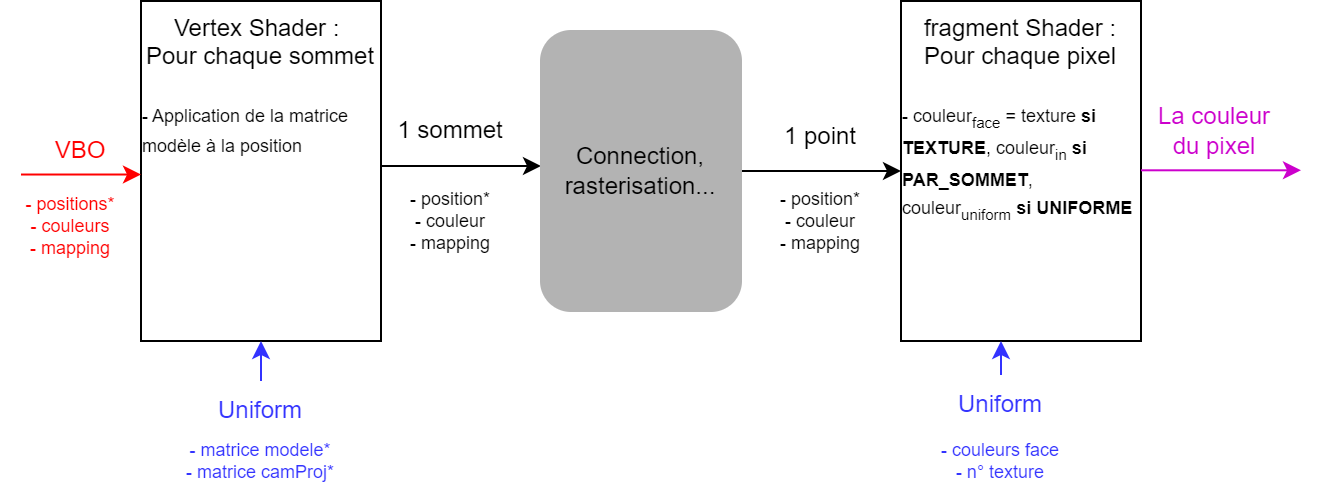

The diagram above was exported from draw.io. Its source (the exported page's mxGraphModel, read from the mxfile embedded in the PNG):
<mxGraphModel dx="1996" dy="1228" grid="1" gridSize="10" guides="1" tooltips="1" connect="1" arrows="1" fold="1" page="1" pageScale="1" pageWidth="1169" pageHeight="1654" math="0" shadow="0">
  <root>
    <mxCell id="0" />
    <mxCell id="1" parent="0" />
    <mxCell id="R9aIYXGMt73mxW7MGIt1-1" value="Vertex Shader :&amp;nbsp;&lt;br&gt;Pour chaque sommet&lt;br&gt;&lt;br&gt;&lt;div style=&quot;text-align: left;&quot;&gt;&lt;span style=&quot;background-color: initial;&quot;&gt;&lt;font style=&quot;font-size: 9px;&quot;&gt;- Application de la matrice modèle à la position&lt;/font&gt;&lt;/span&gt;&lt;/div&gt;" style="rounded=0;whiteSpace=wrap;html=1;verticalAlign=top;" parent="1" vertex="1">
      <mxGeometry x="420" y="290" width="120" height="170" as="geometry" />
    </mxCell>
    <mxCell id="R9aIYXGMt73mxW7MGIt1-2" value="" style="endArrow=classic;html=1;rounded=0;fontColor=#FF0000;strokeColor=#FF0000;" parent="1" edge="1">
      <mxGeometry width="50" height="50" relative="1" as="geometry">
        <mxPoint x="360" y="376.76" as="sourcePoint" />
        <mxPoint x="420" y="376.76" as="targetPoint" />
      </mxGeometry>
    </mxCell>
    <mxCell id="R9aIYXGMt73mxW7MGIt1-3" value="VBO" style="text;html=1;strokeColor=none;fillColor=none;align=center;verticalAlign=middle;whiteSpace=wrap;rounded=0;fontColor=#FF0000;" parent="1" vertex="1">
      <mxGeometry x="360" y="350" width="60" height="30" as="geometry" />
    </mxCell>
    <mxCell id="R9aIYXGMt73mxW7MGIt1-4" value="Uniform" style="text;html=1;strokeColor=none;fillColor=none;align=center;verticalAlign=middle;whiteSpace=wrap;rounded=0;fontColor=#3333FF;" parent="1" vertex="1">
      <mxGeometry x="450" y="480" width="60" height="30" as="geometry" />
    </mxCell>
    <mxCell id="R9aIYXGMt73mxW7MGIt1-5" value="" style="endArrow=classic;html=1;rounded=0;fontColor=#FF0000;strokeColor=#3333FF;" parent="1" edge="1">
      <mxGeometry width="50" height="50" relative="1" as="geometry">
        <mxPoint x="480" y="480" as="sourcePoint" />
        <mxPoint x="480" y="460" as="targetPoint" />
      </mxGeometry>
    </mxCell>
    <mxCell id="R9aIYXGMt73mxW7MGIt1-12" value="" style="endArrow=classic;html=1;rounded=0;" parent="1" edge="1">
      <mxGeometry width="50" height="50" relative="1" as="geometry">
        <mxPoint x="540" y="372.5" as="sourcePoint" />
        <mxPoint x="620" y="372.5" as="targetPoint" />
      </mxGeometry>
    </mxCell>
    <mxCell id="j9u7WpE4ALorNl15ndxJ-44" value="fragment Shader :&lt;br&gt;Pour chaque pixel&lt;br&gt;&lt;br&gt;&lt;div style=&quot;text-align: left;&quot;&gt;&lt;span style=&quot;background-color: initial;&quot;&gt;&lt;font style=&quot;font-size: 9px;&quot;&gt;- couleur&lt;sub&gt;face&lt;/sub&gt; = texture &lt;b&gt;si TEXTURE&lt;/b&gt;, couleur&lt;sub&gt;in&lt;/sub&gt;&amp;nbsp;&lt;b&gt;si PAR_SOMMET&lt;/b&gt;, couleur&lt;sub&gt;uniform&lt;/sub&gt;&amp;nbsp;&lt;b&gt;si UNIFORME&lt;/b&gt;&lt;/font&gt;&lt;/span&gt;&lt;/div&gt;" style="rounded=0;whiteSpace=wrap;html=1;verticalAlign=top;" parent="1" vertex="1">
      <mxGeometry x="800" y="290" width="120" height="170" as="geometry" />
    </mxCell>
    <mxCell id="j9u7WpE4ALorNl15ndxJ-46" value="" style="endArrow=classic;html=1;rounded=0;exitX=1;exitY=0.5;exitDx=0;exitDy=0;" parent="1" source="j9u7WpE4ALorNl15ndxJ-56" target="j9u7WpE4ALorNl15ndxJ-44" edge="1">
      <mxGeometry width="50" height="50" relative="1" as="geometry">
        <mxPoint x="1090" y="374.76" as="sourcePoint" />
        <mxPoint x="1170" y="374.76" as="targetPoint" />
      </mxGeometry>
    </mxCell>
    <mxCell id="j9u7WpE4ALorNl15ndxJ-48" value="1 point" style="text;html=1;strokeColor=none;fillColor=none;align=center;verticalAlign=middle;whiteSpace=wrap;rounded=0;" parent="1" vertex="1">
      <mxGeometry x="730" y="342.5" width="60" height="30" as="geometry" />
    </mxCell>
    <mxCell id="j9u7WpE4ALorNl15ndxJ-50" value="" style="endArrow=classic;html=1;rounded=0;strokeColor=#CC00CC;" parent="1" edge="1">
      <mxGeometry width="50" height="50" relative="1" as="geometry">
        <mxPoint x="920" y="374.65" as="sourcePoint" />
        <mxPoint x="1000" y="374.65" as="targetPoint" />
      </mxGeometry>
    </mxCell>
    <mxCell id="j9u7WpE4ALorNl15ndxJ-54" value="&lt;font color=&quot;#cc00cc&quot;&gt;La couleur du pixel&lt;/font&gt;" style="text;html=1;strokeColor=none;fillColor=none;align=center;verticalAlign=middle;whiteSpace=wrap;rounded=0;" parent="1" vertex="1">
      <mxGeometry x="926.5" y="340" width="60" height="30" as="geometry" />
    </mxCell>
    <mxCell id="j9u7WpE4ALorNl15ndxJ-56" value="Connection, rasterisation..." style="rounded=1;whiteSpace=wrap;html=1;strokeColor=#B3B3B3;fillColor=#B3B3B3;" parent="1" vertex="1">
      <mxGeometry x="620" y="305" width="100" height="140" as="geometry" />
    </mxCell>
    <mxCell id="j9u7WpE4ALorNl15ndxJ-58" value="" style="endArrow=classic;html=1;rounded=0;fontColor=#FF0000;strokeColor=#3333FF;exitX=0.5;exitY=0;exitDx=0;exitDy=0;" parent="1" source="j9u7WpE4ALorNl15ndxJ-59" edge="1">
      <mxGeometry width="50" height="50" relative="1" as="geometry">
        <mxPoint x="850" y="490" as="sourcePoint" />
        <mxPoint x="850" y="460" as="targetPoint" />
      </mxGeometry>
    </mxCell>
    <mxCell id="j9u7WpE4ALorNl15ndxJ-59" value="Uniform" style="text;html=1;strokeColor=none;fillColor=none;align=center;verticalAlign=middle;whiteSpace=wrap;rounded=0;fontColor=#3333FF;" parent="1" vertex="1">
      <mxGeometry x="820" y="477" width="60" height="30" as="geometry" />
    </mxCell>
    <mxCell id="j9u7WpE4ALorNl15ndxJ-63" value="1 sommet" style="text;html=1;strokeColor=none;fillColor=none;align=center;verticalAlign=middle;whiteSpace=wrap;rounded=0;" parent="1" vertex="1">
      <mxGeometry x="540" y="340" width="70" height="30" as="geometry" />
    </mxCell>
    <mxCell id="j9u7WpE4ALorNl15ndxJ-65" value="- positions*&#10;- couleurs&#10;- mapping" style="text;align=center;verticalAlign=middle;resizable=0;points=[];autosize=1;strokeColor=none;fillColor=none;fontSize=9;fontColor=#FF0000;" parent="1" vertex="1">
      <mxGeometry x="350" y="377.5" width="70" height="50" as="geometry" />
    </mxCell>
    <mxCell id="j9u7WpE4ALorNl15ndxJ-66" value="- matrice modele*&#10;- matrice camProj*" style="text;align=center;verticalAlign=middle;resizable=0;points=[];autosize=1;strokeColor=none;fillColor=none;fontSize=9;fontColor=#3333FF;fontStyle=0" parent="1" vertex="1">
      <mxGeometry x="430" y="500" width="100" height="40" as="geometry" />
    </mxCell>
    <mxCell id="j9u7WpE4ALorNl15ndxJ-69" value="- position*&#10;- couleur&#10;- mapping" style="text;align=center;verticalAlign=middle;resizable=0;points=[];autosize=1;strokeColor=none;fillColor=none;fontSize=9;fontColor=#000000;" parent="1" vertex="1">
      <mxGeometry x="545" y="375" width="60" height="50" as="geometry" />
    </mxCell>
    <mxCell id="yZNYXsLpvncfmWdorTTr-7" value="- couleurs face&#10;- n° texture" style="text;align=center;verticalAlign=middle;resizable=0;points=[];autosize=1;strokeColor=none;fillColor=none;fontSize=9;fontColor=#3333FF;" parent="1" vertex="1">
      <mxGeometry x="810" y="500" width="80" height="40" as="geometry" />
    </mxCell>
    <mxCell id="0bkkpEUSFk_DkG3AUi4P-1" value="- position*&#10;- couleur&#10;- mapping" style="text;align=center;verticalAlign=middle;resizable=0;points=[];autosize=1;strokeColor=none;fillColor=none;fontSize=9;fontColor=#000000;" parent="1" vertex="1">
      <mxGeometry x="730" y="375" width="60" height="50" as="geometry" />
    </mxCell>
  </root>
</mxGraphModel>